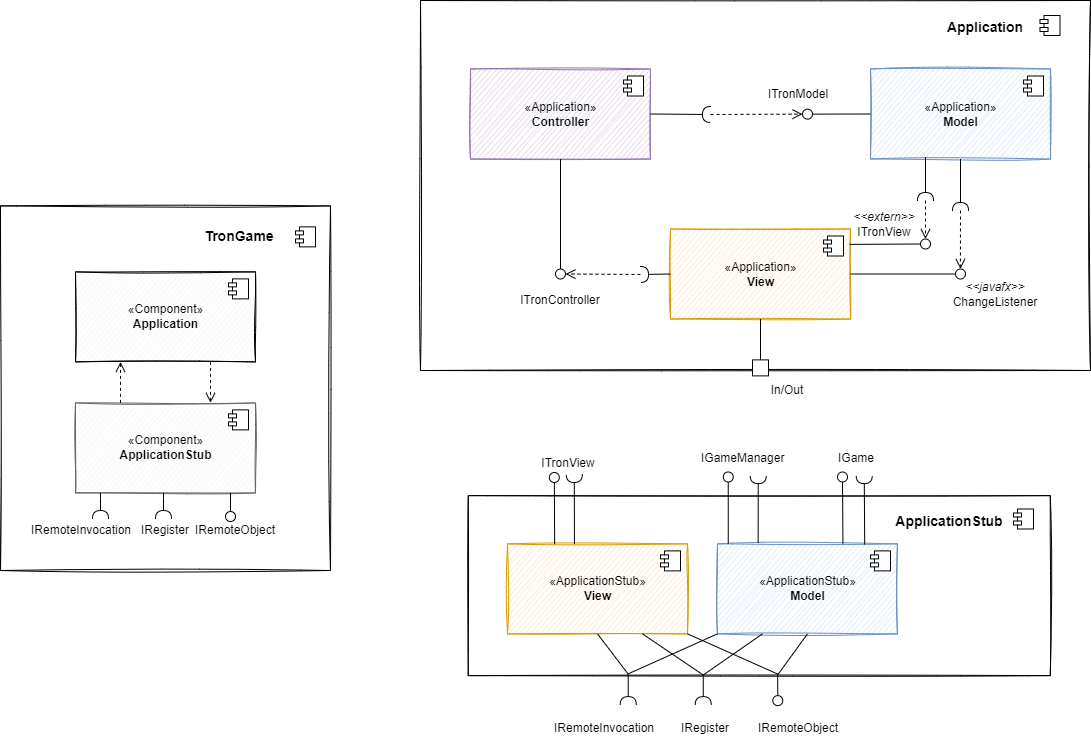

The diagram above was exported from draw.io. Its source (the exported page's mxGraphModel, read from the mxfile embedded in the PNG):
<mxGraphModel dx="4144" dy="903" grid="1" gridSize="10" guides="1" tooltips="1" connect="1" arrows="1" fold="1" page="1" pageScale="1" pageWidth="827" pageHeight="1169" math="0" shadow="0">
  <root>
    <mxCell id="0" />
    <mxCell id="1" parent="0" />
    <mxCell id="2" value="" style="rounded=0;whiteSpace=wrap;html=1;strokeColor=#000000;fontColor=#000000;fillColor=none;sketch=1;" vertex="1" parent="1">
      <mxGeometry x="-712.25" y="515.12" width="582" height="180" as="geometry" />
    </mxCell>
    <mxCell id="3" value="" style="rounded=0;whiteSpace=wrap;html=1;fillColor=none;sketch=1;" vertex="1" parent="1">
      <mxGeometry x="-760" y="20" width="670" height="370" as="geometry" />
    </mxCell>
    <mxCell id="4" value="«Application»&lt;br&gt;&lt;b&gt;Controller&lt;/b&gt;" style="html=1;dropTarget=0;fillColor=#e1d5e7;strokeColor=#9673a6;sketch=1;" vertex="1" parent="1">
      <mxGeometry x="-710" y="88.5" width="180" height="90" as="geometry" />
    </mxCell>
    <mxCell id="5" value="" style="shape=module;jettyWidth=8;jettyHeight=4;" vertex="1" parent="4">
      <mxGeometry x="1" width="20" height="20" relative="1" as="geometry">
        <mxPoint x="-27" y="7" as="offset" />
      </mxGeometry>
    </mxCell>
    <mxCell id="6" value="«Application»&lt;br&gt;&lt;b&gt;View&lt;/b&gt;" style="html=1;dropTarget=0;fillColor=#ffe6cc;strokeColor=#d79b00;sketch=1;" vertex="1" parent="1">
      <mxGeometry x="-510" y="248.5" width="180" height="90" as="geometry" />
    </mxCell>
    <mxCell id="7" value="" style="shape=module;jettyWidth=8;jettyHeight=4;" vertex="1" parent="6">
      <mxGeometry x="1" width="20" height="20" relative="1" as="geometry">
        <mxPoint x="-27" y="7" as="offset" />
      </mxGeometry>
    </mxCell>
    <mxCell id="8" value="«Application»&lt;br&gt;&lt;b&gt;Model&lt;/b&gt;" style="html=1;dropTarget=0;fillColor=#dae8fc;strokeColor=#6c8ebf;sketch=1;" vertex="1" parent="1">
      <mxGeometry x="-310" y="88.5" width="180" height="90" as="geometry" />
    </mxCell>
    <mxCell id="9" value="" style="shape=module;jettyWidth=8;jettyHeight=4;" vertex="1" parent="8">
      <mxGeometry x="1" width="20" height="20" relative="1" as="geometry">
        <mxPoint x="-27" y="7" as="offset" />
      </mxGeometry>
    </mxCell>
    <mxCell id="10" value="" style="rounded=0;orthogonalLoop=1;jettySize=auto;html=1;endArrow=none;endFill=0;sketch=0;sourcePerimeterSpacing=0;targetPerimeterSpacing=0;exitX=0;exitY=0.5;exitDx=0;exitDy=0;" edge="1" source="8" target="12" parent="1">
      <mxGeometry relative="1" as="geometry">
        <mxPoint x="-450" y="113.5" as="sourcePoint" />
      </mxGeometry>
    </mxCell>
    <mxCell id="11" value="" style="rounded=0;orthogonalLoop=1;jettySize=auto;html=1;endArrow=halfCircle;endFill=0;endSize=6;strokeWidth=1;sketch=0;exitX=1;exitY=0.5;exitDx=0;exitDy=0;" edge="1" source="4" parent="1">
      <mxGeometry relative="1" as="geometry">
        <mxPoint x="-410" y="113.5" as="sourcePoint" />
        <mxPoint x="-470" y="134" as="targetPoint" />
      </mxGeometry>
    </mxCell>
    <mxCell id="12" value="" style="ellipse;whiteSpace=wrap;html=1;align=center;aspect=fixed;resizable=0;points=[];outlineConnect=0;sketch=0;" vertex="1" parent="1">
      <mxGeometry x="-378" y="128.63" width="10" height="10" as="geometry" />
    </mxCell>
    <mxCell id="13" value="ITronModel" style="text;html=1;strokeColor=none;fillColor=none;align=center;verticalAlign=middle;whiteSpace=wrap;rounded=0;" vertex="1" parent="1">
      <mxGeometry x="-412" y="98.63" width="60" height="30" as="geometry" />
    </mxCell>
    <mxCell id="14" value="&lt;i&gt;&amp;lt;&amp;lt;extern&amp;gt;&amp;gt;&lt;/i&gt;&lt;br&gt;ITronView" style="text;html=1;strokeColor=none;fillColor=none;align=center;verticalAlign=middle;whiteSpace=wrap;rounded=0;" vertex="1" parent="1">
      <mxGeometry x="-326" y="228.5" width="60" height="30" as="geometry" />
    </mxCell>
    <mxCell id="15" value="" style="endArrow=none;html=1;rounded=0;entryX=0.5;entryY=1;entryDx=0;entryDy=0;" edge="1" source="35" target="6" parent="1">
      <mxGeometry width="50" height="50" relative="1" as="geometry">
        <mxPoint x="-420" y="378.3800000000001" as="sourcePoint" />
        <mxPoint x="-380" y="408.5" as="targetPoint" />
      </mxGeometry>
    </mxCell>
    <mxCell id="16" value="In/Out" style="text;html=1;strokeColor=none;fillColor=none;align=center;verticalAlign=middle;whiteSpace=wrap;rounded=0;" vertex="1" parent="1">
      <mxGeometry x="-423" y="395.38" width="60" height="30" as="geometry" />
    </mxCell>
    <mxCell id="17" value="" style="rounded=0;orthogonalLoop=1;jettySize=auto;html=1;endArrow=none;endFill=0;sketch=0;sourcePerimeterSpacing=0;targetPerimeterSpacing=0;exitX=0.5;exitY=1;exitDx=0;exitDy=0;" edge="1" source="4" target="19" parent="1">
      <mxGeometry relative="1" as="geometry">
        <mxPoint x="-560" y="233.5" as="sourcePoint" />
      </mxGeometry>
    </mxCell>
    <mxCell id="18" value="" style="rounded=0;orthogonalLoop=1;jettySize=auto;html=1;endArrow=halfCircle;endFill=0;endSize=6;strokeWidth=1;sketch=0;exitX=0;exitY=0.5;exitDx=0;exitDy=0;" edge="1" source="6" parent="1">
      <mxGeometry relative="1" as="geometry">
        <mxPoint x="-520" y="233.5" as="sourcePoint" />
        <mxPoint x="-540" y="294" as="targetPoint" />
      </mxGeometry>
    </mxCell>
    <mxCell id="19" value="" style="ellipse;whiteSpace=wrap;html=1;align=center;aspect=fixed;resizable=0;points=[];outlineConnect=0;sketch=0;fillColor=default;" vertex="1" parent="1">
      <mxGeometry x="-625" y="288.5" width="10" height="10" as="geometry" />
    </mxCell>
    <mxCell id="20" value="ITronController" style="text;html=1;strokeColor=none;fillColor=none;align=center;verticalAlign=middle;whiteSpace=wrap;rounded=0;" vertex="1" parent="1">
      <mxGeometry x="-650" y="305.38" width="60" height="30" as="geometry" />
    </mxCell>
    <mxCell id="21" value="" style="rounded=0;orthogonalLoop=1;jettySize=auto;html=1;endArrow=none;endFill=0;sketch=0;sourcePerimeterSpacing=0;targetPerimeterSpacing=0;exitX=0.994;exitY=0.171;exitDx=0;exitDy=0;exitPerimeter=0;" edge="1" source="6" target="23" parent="1">
      <mxGeometry relative="1" as="geometry">
        <mxPoint x="-250" y="238.5" as="sourcePoint" />
      </mxGeometry>
    </mxCell>
    <mxCell id="22" value="" style="rounded=0;orthogonalLoop=1;jettySize=auto;html=1;endArrow=halfCircle;endFill=0;endSize=6;strokeWidth=1;sketch=0;" edge="1" parent="1">
      <mxGeometry relative="1" as="geometry">
        <mxPoint x="-255" y="176.5" as="sourcePoint" />
        <mxPoint x="-255" y="220" as="targetPoint" />
      </mxGeometry>
    </mxCell>
    <mxCell id="23" value="" style="ellipse;whiteSpace=wrap;html=1;align=center;aspect=fixed;resizable=0;points=[];outlineConnect=0;sketch=0;" vertex="1" parent="1">
      <mxGeometry x="-260" y="258.5" width="10" height="10" as="geometry" />
    </mxCell>
    <mxCell id="24" value="" style="rounded=0;orthogonalLoop=1;jettySize=auto;html=1;endArrow=none;endFill=0;sketch=0;sourcePerimeterSpacing=0;targetPerimeterSpacing=0;exitX=1;exitY=0.5;exitDx=0;exitDy=0;" edge="1" source="6" target="26" parent="1">
      <mxGeometry relative="1" as="geometry">
        <mxPoint x="-327" y="321.5" as="sourcePoint" />
      </mxGeometry>
    </mxCell>
    <mxCell id="25" value="" style="rounded=0;orthogonalLoop=1;jettySize=auto;html=1;endArrow=halfCircle;endFill=0;endSize=6;strokeWidth=1;sketch=0;exitX=0.5;exitY=1;exitDx=0;exitDy=0;" edge="1" source="8" parent="1">
      <mxGeometry relative="1" as="geometry">
        <mxPoint x="-287" y="321.5" as="sourcePoint" />
        <mxPoint x="-220" y="230" as="targetPoint" />
      </mxGeometry>
    </mxCell>
    <mxCell id="26" value="" style="ellipse;whiteSpace=wrap;html=1;align=center;aspect=fixed;resizable=0;points=[];outlineConnect=0;sketch=0;" vertex="1" parent="1">
      <mxGeometry x="-225" y="288.5" width="10" height="10" as="geometry" />
    </mxCell>
    <mxCell id="27" value="&lt;i&gt;&amp;lt;&amp;lt;javafx&amp;gt;&amp;gt;&lt;/i&gt;&lt;br&gt;ChangeListener" style="text;html=1;strokeColor=none;fillColor=none;align=center;verticalAlign=middle;whiteSpace=wrap;rounded=0;" vertex="1" parent="1">
      <mxGeometry x="-215" y="298.5" width="60" height="30" as="geometry" />
    </mxCell>
    <mxCell id="28" value="" style="shape=module;jettyWidth=8;jettyHeight=4;" vertex="1" parent="1">
      <mxGeometry x="-140.5" y="35" width="20" height="20" as="geometry" />
    </mxCell>
    <mxCell id="29" value="" style="rounded=0;whiteSpace=wrap;html=1;fillColor=none;sketch=1;" vertex="1" parent="1">
      <mxGeometry x="-1180" y="225.38" width="330" height="364.62" as="geometry" />
    </mxCell>
    <mxCell id="30" value="&lt;font color=&quot;#000000&quot;&gt;«Component»&lt;br&gt;&lt;b&gt;Application&lt;/b&gt;&lt;/font&gt;" style="html=1;dropTarget=0;sketch=1;fillColor=#f5f5f5;strokeColor=#000000;fontColor=#333333;" vertex="1" parent="1">
      <mxGeometry x="-1105" y="291.38" width="180" height="90" as="geometry" />
    </mxCell>
    <mxCell id="31" value="" style="shape=module;jettyWidth=8;jettyHeight=4;" vertex="1" parent="30">
      <mxGeometry x="1" width="20" height="20" relative="1" as="geometry">
        <mxPoint x="-27" y="7" as="offset" />
      </mxGeometry>
    </mxCell>
    <mxCell id="32" value="&lt;font color=&quot;#000000&quot;&gt;«Component»&lt;br&gt;&lt;b&gt;ApplicationStub&lt;/b&gt;&lt;/font&gt;" style="html=1;dropTarget=0;fillColor=#f5f5f5;strokeColor=#666666;sketch=1;fontColor=#333333;" vertex="1" parent="1">
      <mxGeometry x="-1105" y="422.38" width="180" height="90" as="geometry" />
    </mxCell>
    <mxCell id="33" value="" style="shape=module;jettyWidth=8;jettyHeight=4;" vertex="1" parent="32">
      <mxGeometry x="1" width="20" height="20" relative="1" as="geometry">
        <mxPoint x="-27" y="7" as="offset" />
      </mxGeometry>
    </mxCell>
    <mxCell id="34" value="&lt;font style=&quot;font-size: 14px;&quot;&gt;&lt;b style=&quot;&quot;&gt;Application&lt;/b&gt;&lt;/font&gt;" style="text;html=1;strokeColor=none;fillColor=none;align=center;verticalAlign=middle;whiteSpace=wrap;rounded=0;sketch=1;" vertex="1" parent="1">
      <mxGeometry x="-225" y="32" width="60" height="30" as="geometry" />
    </mxCell>
    <mxCell id="35" value="" style="whiteSpace=wrap;html=1;aspect=fixed;" vertex="1" parent="1">
      <mxGeometry x="-428" y="379.38" width="16" height="16" as="geometry" />
    </mxCell>
    <mxCell id="36" value="&lt;span style=&quot;font-size: 14px;&quot;&gt;&lt;b&gt;TronGame&lt;/b&gt;&lt;/span&gt;" style="text;html=1;strokeColor=none;fillColor=none;align=center;verticalAlign=middle;whiteSpace=wrap;rounded=0;sketch=1;" vertex="1" parent="1">
      <mxGeometry x="-971" y="241.38" width="60" height="30" as="geometry" />
    </mxCell>
    <mxCell id="37" value="" style="html=1;verticalAlign=bottom;endArrow=open;dashed=1;endSize=8;rounded=0;entryX=0.25;entryY=1;entryDx=0;entryDy=0;exitX=0.25;exitY=0;exitDx=0;exitDy=0;" edge="1" source="32" target="30" parent="1">
      <mxGeometry relative="1" as="geometry">
        <mxPoint x="-1275" y="525" as="sourcePoint" />
        <mxPoint x="-1355" y="525" as="targetPoint" />
      </mxGeometry>
    </mxCell>
    <mxCell id="38" value="" style="html=1;verticalAlign=bottom;endArrow=open;dashed=1;endSize=8;rounded=0;entryX=0.75;entryY=0;entryDx=0;entryDy=0;exitX=0.75;exitY=1;exitDx=0;exitDy=0;" edge="1" source="30" target="32" parent="1">
      <mxGeometry relative="1" as="geometry">
        <mxPoint x="-1050" y="448.3799999999999" as="sourcePoint" />
        <mxPoint x="-1050" y="391.3799999999999" as="targetPoint" />
      </mxGeometry>
    </mxCell>
    <mxCell id="39" value="IRemoteObject" style="text;html=1;strokeColor=none;fillColor=none;align=center;verticalAlign=middle;whiteSpace=wrap;rounded=0;" vertex="1" parent="1">
      <mxGeometry x="-975" y="535.38" width="60" height="30" as="geometry" />
    </mxCell>
    <mxCell id="40" value="" style="rounded=0;orthogonalLoop=1;jettySize=auto;html=1;endArrow=halfCircle;endFill=0;endSize=6;strokeWidth=1;sketch=0;exitX=0.5;exitY=1;exitDx=0;exitDy=0;" edge="1" parent="1">
      <mxGeometry relative="1" as="geometry">
        <mxPoint x="-1017" y="512.3800000000001" as="sourcePoint" />
        <mxPoint x="-1017" y="538" as="targetPoint" />
        <Array as="points">
          <mxPoint x="-1017" y="518" />
        </Array>
      </mxGeometry>
    </mxCell>
    <mxCell id="41" value="" style="ellipse;whiteSpace=wrap;html=1;align=center;aspect=fixed;resizable=0;points=[];outlineConnect=0;sketch=0;fillColor=none;" vertex="1" parent="1">
      <mxGeometry x="-955" y="531" width="10" height="10" as="geometry" />
    </mxCell>
    <mxCell id="42" value="" style="rounded=0;orthogonalLoop=1;jettySize=auto;html=1;endArrow=none;endFill=0;sketch=0;sourcePerimeterSpacing=0;exitX=0.5;exitY=1;exitDx=0;exitDy=0;" edge="1" parent="1">
      <mxGeometry relative="1" as="geometry">
        <mxPoint x="-950" y="512.3799999999999" as="sourcePoint" />
        <mxPoint x="-950" y="531.3800000000001" as="targetPoint" />
      </mxGeometry>
    </mxCell>
    <mxCell id="43" value="" style="rounded=0;orthogonalLoop=1;jettySize=auto;html=1;endArrow=halfCircle;endFill=0;endSize=6;strokeWidth=1;sketch=0;exitX=0.5;exitY=1;exitDx=0;exitDy=0;" edge="1" parent="1">
      <mxGeometry relative="1" as="geometry">
        <mxPoint x="-1080" y="512.3799999999999" as="sourcePoint" />
        <mxPoint x="-1080" y="538" as="targetPoint" />
        <Array as="points">
          <mxPoint x="-1080" y="518" />
        </Array>
      </mxGeometry>
    </mxCell>
    <mxCell id="44" value="IRegister" style="text;html=1;strokeColor=none;fillColor=none;align=center;verticalAlign=middle;whiteSpace=wrap;rounded=0;" vertex="1" parent="1">
      <mxGeometry x="-1045" y="535.38" width="60" height="30" as="geometry" />
    </mxCell>
    <mxCell id="45" value="IRemoteInvocation" style="text;html=1;strokeColor=none;fillColor=none;align=center;verticalAlign=middle;whiteSpace=wrap;rounded=0;" vertex="1" parent="1">
      <mxGeometry x="-1128.75" y="535.38" width="60" height="30" as="geometry" />
    </mxCell>
    <mxCell id="46" value="" style="shape=module;jettyWidth=8;jettyHeight=4;" vertex="1" parent="1">
      <mxGeometry x="-885" y="246.38" width="20" height="20" as="geometry" />
    </mxCell>
    <mxCell id="47" value="" style="shape=module;jettyWidth=8;jettyHeight=4;" vertex="1" parent="1">
      <mxGeometry x="-167" y="528.4999999999999" width="20" height="20" as="geometry" />
    </mxCell>
    <mxCell id="48" value="&lt;font style=&quot;font-size: 14px;&quot;&gt;&lt;br style=&quot;&quot;&gt;&lt;b style=&quot;&quot;&gt;ApplicationStub&lt;/b&gt;&lt;/font&gt;" style="text;html=1;strokeColor=none;fillColor=none;align=center;verticalAlign=middle;whiteSpace=wrap;rounded=0;sketch=1;" vertex="1" parent="1">
      <mxGeometry x="-261.25" y="516.4999999999999" width="60" height="30" as="geometry" />
    </mxCell>
    <mxCell id="49" value="" style="html=1;verticalAlign=bottom;endArrow=open;dashed=1;endSize=8;rounded=0;" edge="1" target="19" parent="1">
      <mxGeometry relative="1" as="geometry">
        <mxPoint x="-540" y="294" as="sourcePoint" />
        <mxPoint x="-611.0000789023577" y="293.5280894443688" as="targetPoint" />
      </mxGeometry>
    </mxCell>
    <mxCell id="50" value="" style="html=1;verticalAlign=bottom;endArrow=open;dashed=1;endSize=8;rounded=0;" edge="1" target="12" parent="1">
      <mxGeometry relative="1" as="geometry">
        <mxPoint x="-470" y="134" as="sourcePoint" />
        <mxPoint x="-423.0000718742342" y="178.0268092660898" as="targetPoint" />
      </mxGeometry>
    </mxCell>
    <mxCell id="51" value="" style="html=1;verticalAlign=bottom;endArrow=open;dashed=1;endSize=8;rounded=0;" edge="1" target="23" parent="1">
      <mxGeometry relative="1" as="geometry">
        <mxPoint x="-255" y="220" as="sourcePoint" />
        <mxPoint x="-367.9999810274728" y="143.64377405241726" as="targetPoint" />
      </mxGeometry>
    </mxCell>
    <mxCell id="52" value="" style="html=1;verticalAlign=bottom;endArrow=open;dashed=1;endSize=8;rounded=0;" edge="1" parent="1">
      <mxGeometry relative="1" as="geometry">
        <mxPoint x="-220" y="230" as="sourcePoint" />
        <mxPoint x="-220.07999999999993" y="288.5" as="targetPoint" />
      </mxGeometry>
    </mxCell>
    <mxCell id="53" value="«ApplicationStub»&lt;br&gt;&lt;b&gt;View&lt;/b&gt;" style="html=1;dropTarget=0;fillColor=#ffe6cc;strokeColor=#d79b00;sketch=1;" vertex="1" parent="1">
      <mxGeometry x="-673" y="563.38" width="180" height="90" as="geometry" />
    </mxCell>
    <mxCell id="54" value="" style="shape=module;jettyWidth=8;jettyHeight=4;" vertex="1" parent="53">
      <mxGeometry x="1" width="20" height="20" relative="1" as="geometry">
        <mxPoint x="-27" y="7" as="offset" />
      </mxGeometry>
    </mxCell>
    <mxCell id="55" value="&lt;br&gt;ITronView" style="text;html=1;strokeColor=none;fillColor=none;align=center;verticalAlign=middle;whiteSpace=wrap;rounded=0;" vertex="1" parent="1">
      <mxGeometry x="-642.19" y="460.38" width="60" height="30" as="geometry" />
    </mxCell>
    <mxCell id="56" value="" style="rounded=0;orthogonalLoop=1;jettySize=auto;html=1;endArrow=none;endFill=0;sketch=0;sourcePerimeterSpacing=0;targetPerimeterSpacing=0;fontColor=#000000;exitX=0.611;exitY=0.995;exitDx=0;exitDy=0;exitPerimeter=0;" edge="1" target="58" parent="1">
      <mxGeometry relative="1" as="geometry">
        <mxPoint x="-402.87999999999965" y="693.6531000000002" as="sourcePoint" />
      </mxGeometry>
    </mxCell>
    <mxCell id="57" value="" style="rounded=0;orthogonalLoop=1;jettySize=auto;html=1;endArrow=halfCircle;endFill=0;endSize=6;strokeWidth=1;sketch=0;fontColor=#000000;exitX=0.5;exitY=1;exitDx=0;exitDy=0;" edge="1" parent="1">
      <mxGeometry relative="1" as="geometry">
        <mxPoint x="-477.25" y="694.5" as="sourcePoint" />
        <mxPoint x="-477.25" y="724.1199999999999" as="targetPoint" />
      </mxGeometry>
    </mxCell>
    <mxCell id="58" value="" style="ellipse;whiteSpace=wrap;html=1;align=center;aspect=fixed;resizable=0;points=[];outlineConnect=0;sketch=0;strokeColor=#000000;fontColor=#000000;fillColor=none;" vertex="1" parent="1">
      <mxGeometry x="-407.71" y="715.12" width="10" height="10" as="geometry" />
    </mxCell>
    <mxCell id="59" value="" style="rounded=0;orthogonalLoop=1;jettySize=auto;html=1;endArrow=halfCircle;endFill=0;endSize=6;strokeWidth=1;sketch=0;fontColor=#000000;exitX=0.388;exitY=1;exitDx=0;exitDy=0;exitPerimeter=0;" edge="1" parent="1">
      <mxGeometry relative="1" as="geometry">
        <mxPoint x="-552.2899999999995" y="694.1199999999999" as="sourcePoint" />
        <mxPoint x="-552.25" y="724.1199999999999" as="targetPoint" />
      </mxGeometry>
    </mxCell>
    <mxCell id="60" value="IRemoteObject" style="text;html=1;strokeColor=none;fillColor=none;align=center;verticalAlign=middle;whiteSpace=wrap;rounded=0;" vertex="1" parent="1">
      <mxGeometry x="-412.25" y="733" width="60" height="30" as="geometry" />
    </mxCell>
    <mxCell id="61" value="IRegister" style="text;html=1;strokeColor=none;fillColor=none;align=center;verticalAlign=middle;whiteSpace=wrap;rounded=0;" vertex="1" parent="1">
      <mxGeometry x="-505.25" y="733" width="60" height="30" as="geometry" />
    </mxCell>
    <mxCell id="62" value="IRemoteInvocation" style="text;html=1;strokeColor=none;fillColor=none;align=center;verticalAlign=middle;whiteSpace=wrap;rounded=0;" vertex="1" parent="1">
      <mxGeometry x="-605.54" y="733" width="60" height="30" as="geometry" />
    </mxCell>
    <mxCell id="63" value="«ApplicationStub»&lt;br&gt;&lt;b&gt;Model&lt;/b&gt;" style="html=1;dropTarget=0;fillColor=#dae8fc;strokeColor=#6c8ebf;sketch=1;" vertex="1" parent="1">
      <mxGeometry x="-463.03000000000003" y="563.38" width="180" height="90" as="geometry" />
    </mxCell>
    <mxCell id="64" value="" style="shape=module;jettyWidth=8;jettyHeight=4;" vertex="1" parent="63">
      <mxGeometry x="1" width="20" height="20" relative="1" as="geometry">
        <mxPoint x="-27" y="7" as="offset" />
      </mxGeometry>
    </mxCell>
    <mxCell id="65" value="" style="rounded=0;orthogonalLoop=1;jettySize=auto;html=1;endArrow=none;endFill=0;sketch=0;sourcePerimeterSpacing=0;targetPerimeterSpacing=0;" edge="1" target="66" parent="1">
      <mxGeometry relative="1" as="geometry">
        <mxPoint x="-452.25" y="563.1199999999999" as="sourcePoint" />
        <mxPoint x="-452.22000000000025" y="545" as="targetPoint" />
      </mxGeometry>
    </mxCell>
    <mxCell id="66" value="" style="ellipse;whiteSpace=wrap;html=1;align=center;aspect=fixed;resizable=0;points=[];outlineConnect=0;sketch=0;" vertex="1" parent="1">
      <mxGeometry x="-457.25" y="491.5" width="10" height="10" as="geometry" />
    </mxCell>
    <mxCell id="67" value="&lt;div style=&quot;text-align: center;&quot;&gt;IGameManager&lt;/div&gt;" style="text;whiteSpace=wrap;html=1;" vertex="1" parent="1">
      <mxGeometry x="-480.57" y="464.12" width="70" height="40" as="geometry" />
    </mxCell>
    <mxCell id="68" value="" style="rounded=0;orthogonalLoop=1;jettySize=auto;html=1;endArrow=halfCircle;endFill=0;endSize=6;strokeWidth=1;sketch=0;exitX=0.226;exitY=-0.008;exitDx=0;exitDy=0;exitPerimeter=0;" edge="1" source="63" parent="1">
      <mxGeometry relative="1" as="geometry">
        <mxPoint x="-432.25" y="559.12" as="sourcePoint" />
        <mxPoint x="-422.25" y="495.1199999999999" as="targetPoint" />
      </mxGeometry>
    </mxCell>
    <mxCell id="69" value="&lt;div style=&quot;text-align: center;&quot;&gt;IGame&lt;/div&gt;" style="text;whiteSpace=wrap;html=1;" vertex="1" parent="1">
      <mxGeometry x="-343.5599999999998" y="464.12" width="42.62" height="30.99" as="geometry" />
    </mxCell>
    <mxCell id="70" value="" style="rounded=0;orthogonalLoop=1;jettySize=auto;html=1;endArrow=none;endFill=0;sketch=0;sourcePerimeterSpacing=0;targetPerimeterSpacing=0;" edge="1" target="71" parent="1">
      <mxGeometry relative="1" as="geometry">
        <mxPoint x="-337.55000000000064" y="563.1199999999999" as="sourcePoint" />
        <mxPoint x="-337.52000000000027" y="545" as="targetPoint" />
      </mxGeometry>
    </mxCell>
    <mxCell id="71" value="" style="ellipse;whiteSpace=wrap;html=1;align=center;aspect=fixed;resizable=0;points=[];outlineConnect=0;sketch=0;" vertex="1" parent="1">
      <mxGeometry x="-342.99" y="491.5" width="10" height="10" as="geometry" />
    </mxCell>
    <mxCell id="72" value="" style="rounded=0;orthogonalLoop=1;jettySize=auto;html=1;endArrow=halfCircle;endFill=0;endSize=6;strokeWidth=1;sketch=0;exitX=0.818;exitY=0.006;exitDx=0;exitDy=0;exitPerimeter=0;" edge="1" source="63" parent="1">
      <mxGeometry relative="1" as="geometry">
        <mxPoint x="-317.2499999999994" y="562.7499999999999" as="sourcePoint" />
        <mxPoint x="-316.25" y="495.1199999999999" as="targetPoint" />
      </mxGeometry>
    </mxCell>
    <mxCell id="73" value="" style="rounded=0;orthogonalLoop=1;jettySize=auto;html=1;endArrow=none;endFill=0;sketch=0;sourcePerimeterSpacing=0;targetPerimeterSpacing=0;exitX=0.262;exitY=0.003;exitDx=0;exitDy=0;exitPerimeter=0;" edge="1" source="53" parent="1">
      <mxGeometry relative="1" as="geometry">
        <mxPoint x="-626.22" y="518.12" as="sourcePoint" />
        <mxPoint x="-626.19" y="500" as="targetPoint" />
      </mxGeometry>
    </mxCell>
    <mxCell id="74" value="" style="ellipse;whiteSpace=wrap;html=1;align=center;aspect=fixed;resizable=0;points=[];outlineConnect=0;sketch=0;" vertex="1" parent="1">
      <mxGeometry x="-631.19" y="492" width="10" height="10" as="geometry" />
    </mxCell>
    <mxCell id="75" value="" style="rounded=0;orthogonalLoop=1;jettySize=auto;html=1;endArrow=halfCircle;endFill=0;endSize=6;strokeWidth=1;sketch=0;exitX=0.372;exitY=0.002;exitDx=0;exitDy=0;exitPerimeter=0;" edge="1" source="53" parent="1">
      <mxGeometry relative="1" as="geometry">
        <mxPoint x="-605.9200000000003" y="517.7499999999999" as="sourcePoint" />
        <mxPoint x="-606.2199999999998" y="494" as="targetPoint" />
      </mxGeometry>
    </mxCell>
    <mxCell id="76" value="" style="endArrow=none;html=1;rounded=0;fontColor=#000000;entryX=0.5;entryY=1;entryDx=0;entryDy=0;exitX=0.388;exitY=0.995;exitDx=0;exitDy=0;exitPerimeter=0;" edge="1" target="53" parent="1">
      <mxGeometry width="50" height="50" relative="1" as="geometry">
        <mxPoint x="-552.2899999999995" y="693.6531000000002" as="sourcePoint" />
        <mxPoint x="-582.25" y="665.12" as="targetPoint" />
      </mxGeometry>
    </mxCell>
    <mxCell id="77" value="" style="endArrow=none;html=1;rounded=0;fontColor=#000000;entryX=0;entryY=1;entryDx=0;entryDy=0;exitX=0.387;exitY=0.995;exitDx=0;exitDy=0;exitPerimeter=0;" edge="1" target="63" parent="1">
      <mxGeometry width="50" height="50" relative="1" as="geometry">
        <mxPoint x="-552.9600000000005" y="693.6531000000002" as="sourcePoint" />
        <mxPoint x="-492.25" y="655.12" as="targetPoint" />
      </mxGeometry>
    </mxCell>
    <mxCell id="78" value="" style="endArrow=none;html=1;rounded=0;fontColor=#000000;entryX=0.25;entryY=1;entryDx=0;entryDy=0;exitX=0.5;exitY=1;exitDx=0;exitDy=0;" edge="1" target="63" parent="1">
      <mxGeometry width="50" height="50" relative="1" as="geometry">
        <mxPoint x="-477.25" y="694.5" as="sourcePoint" />
        <mxPoint x="-402.25" y="655.12" as="targetPoint" />
      </mxGeometry>
    </mxCell>
    <mxCell id="79" value="" style="endArrow=none;html=1;rounded=0;fontColor=#000000;entryX=0.5;entryY=1;entryDx=0;entryDy=0;exitX=0.611;exitY=1;exitDx=0;exitDy=0;exitPerimeter=0;" edge="1" target="63" parent="1">
      <mxGeometry width="50" height="50" relative="1" as="geometry">
        <mxPoint x="-402.87999999999965" y="694.5" as="sourcePoint" />
        <mxPoint x="-416.3699999999999" y="663.38" as="targetPoint" />
      </mxGeometry>
    </mxCell>
    <mxCell id="80" value="" style="endArrow=none;html=1;rounded=0;fontColor=#000000;entryX=0.75;entryY=1;entryDx=0;entryDy=0;exitX=0.5;exitY=1;exitDx=0;exitDy=0;" edge="1" target="53" parent="1">
      <mxGeometry width="50" height="50" relative="1" as="geometry">
        <mxPoint x="-477.25" y="694.5" as="sourcePoint" />
        <mxPoint x="-416.3699999999999" y="663.38" as="targetPoint" />
      </mxGeometry>
    </mxCell>
    <mxCell id="81" value="" style="endArrow=none;html=1;rounded=0;fontColor=#000000;entryX=1;entryY=1;entryDx=0;entryDy=0;exitX=0.612;exitY=0.996;exitDx=0;exitDy=0;exitPerimeter=0;" edge="1" target="53" parent="1">
      <mxGeometry width="50" height="50" relative="1" as="geometry">
        <mxPoint x="-402.2100000000005" y="693.8224799999998" as="sourcePoint" />
        <mxPoint x="-557.19" y="663.38" as="targetPoint" />
      </mxGeometry>
    </mxCell>
  </root>
</mxGraphModel>